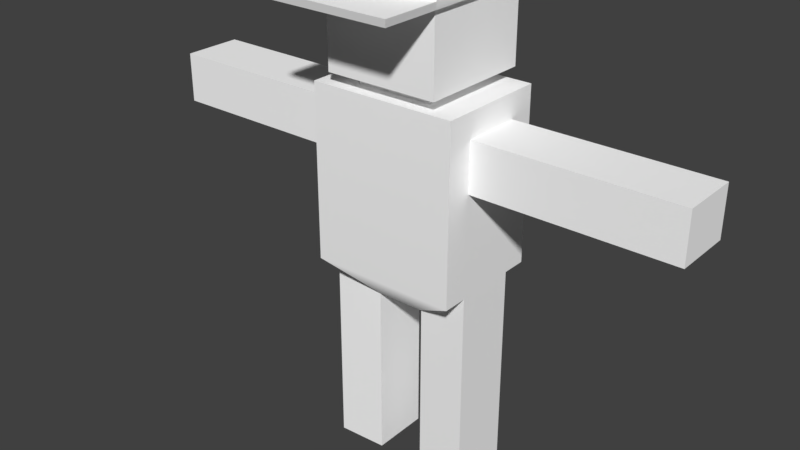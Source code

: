 # Source: boyStanding.blend  (saved by Blender 2.78.0; exported with 4.5.12 LTS)
import bpy
from mathutils import Matrix  # noqa: F401  (used for matrix-valued properties, if any)

bpy.ops.wm.read_factory_settings(use_empty=True)
scene = bpy.context.scene
scene.name = 'Scene'

# ---- collections
col_collection_1 = bpy.data.collections.new('Collection 1'); scene.collection.children.link(col_collection_1)

# ---- materials (node trees are filled in below, after node groups)
mat_boytex = bpy.data.materials.new('boyTex')
mat_boytex.alpha_threshold = 0.0
mat_boytex.use_transparent_shadow = False
mat_boytex.diffuse_color = (1.0, 1.0, 1.0, 1.0)
mat_boytex.specular_color = (0.0, 0.0, 0.0)
mat_boytex.roughness = 0.5
mat_boytex.specular_intensity = 0.0

# ---- material node trees

# ---- world
world_world = bpy.data.worlds.new('World'); scene.world = world_world
world_world.color = (0.05088, 0.05088, 0.05088)
world_world.use_sun_shadow = False
world_world.sun_shadow_jitter_overblur = 0.0
world_world.cycles.sampling_method = 'MANUAL'

# ---- meshes
me_untitled = bpy.data.meshes.new('Untitled')
me_untitled.from_pydata([(-3.0, -3.0, 21.0), (3.0, -3.0, 21.0), (-3.0, 3.0, 21.0), (3.0, 3.0, 21.0), (-2.011, 2.011, 21.0), (2.011, 2.011, 21.0), (2.011, -2.011, 21.0), (-2.011, -2.011, 21.0), (-2.011, 2.011, 20.39), (2.011, 2.011, 20.39), (2.011, -2.011, 20.39), (-2.011, -2.011, 20.39), (-3.914, 3.001, 20.39), (3.914, 3.001, 20.39), (3.914, -3.001, 20.39), (-3.914, -3.001, 20.39), (-3.914, 3.001, 11.16), (3.914, 3.001, 11.16), (3.914, -3.001, 11.16), (-3.914, -3.001, 11.16), (-1.297, 1.638, 9.543), (1.297, 1.638, 9.543), (1.297, -1.638, 9.543), (-1.297, -1.638, 9.543), (3.914, 1.679, 11.16), (3.914, -1.679, 11.16), (1.297, -1.545, 9.543), (1.297, 1.545, 9.543), (-3.914, 1.679, 11.16), (-3.914, -1.679, 11.16), (-1.297, 1.545, 9.543), (-1.297, -1.545, 9.543), (3.914, 1.679, 0.01218), (3.914, -1.679, 0.01218), (1.297, -1.545, 0.01218), (1.297, 1.545, 0.01218), (-3.914, 1.679, 0.01218), (-3.914, -1.679, 0.01218), (-1.297, 1.545, 0.01218), (-1.297, -1.545, 0.01218), (3.914, 1.566, 19.09), (3.914, -1.566, 19.09), (3.914, -1.566, 16.48), (3.914, 1.566, 16.48), (-3.914, 1.566, 19.09), (-3.914, -1.566, 19.09), (-3.914, 1.566, 16.48), (-3.914, -1.566, 16.48), (14.32, 1.566, 19.09), (14.32, -1.566, 19.09), (14.32, -1.566, 16.48), (14.32, 1.566, 16.48), (-14.32, 1.566, 19.09), (-14.32, -1.566, 19.09), (-14.32, 1.566, 16.48), (-14.32, -1.566, 16.48), (-3.0, -3.0, 25.04), (3.0, -3.0, 25.04), (3.0, 3.0, 25.04), (-3.0, 3.0, 25.04), (-9.117, 1.566, 19.09), (-9.117, 1.566, 16.48), (-9.117, -1.566, 16.48), (-9.117, -1.566, 19.09), (9.117, 1.566, 19.09), (9.117, 1.566, 16.48), (9.117, -1.566, 16.48), (9.117, -1.566, 19.09), (-3.914, 1.679, 4.762), (-1.297, 1.545, 4.778), (-1.297, -1.545, 4.778), (-3.914, -1.679, 4.762), (3.914, 1.679, 4.762), (1.297, 1.545, 4.778), (1.297, -1.545, 4.778), (3.914, -1.679, 4.762), (-3.241, -3.241, 25.04), (3.241, -3.241, 25.04), (3.34, -3.34, 25.43), (-3.34, -3.34, 25.43), (3.278, -3.278, 27.27), (3.278, 3.278, 27.27), (-3.278, 3.278, 27.27), (-3.278, -3.278, 27.27), (3.241, 3.241, 25.04), (-3.241, 3.241, 25.04), (-3.241, -6.358, 25.04), (3.241, -6.358, 25.04), (3.34, -6.457, 25.43), (-3.34, -6.457, 25.43), (8.941e-07, -3.278, 27.27), (8.941e-07, 3.278, 27.27), (-3.278, -1.582e-06, 27.27), (3.278, -1.582e-06, 27.27), (-0.6556, -1.582e-06, 27.27), (8.941e-07, 0.6556, 27.27), (0.6556, -1.582e-06, 27.27), (8.941e-07, -0.6556, 27.27), (-0.6556, -1.605e-06, 27.41), (8.941e-07, 0.6556, 27.41), (8.941e-07, -1.605e-06, 27.41), (0.6556, -1.605e-06, 27.41), (8.941e-07, -0.6556, 27.41)], [], [(86, 87, 88, 89), (92, 94, 95, 91, 82), (77, 84, 78), (85, 76, 79), (3, 5, 4, 2), (3, 1, 6, 5), (6, 1, 0, 7), (0, 2, 4, 7), (5, 9, 8, 4), (5, 6, 10, 9), (10, 6, 7, 11), (7, 4, 8, 11), (9, 13, 12, 8), (9, 10, 14, 13), (14, 10, 11, 15), (11, 8, 12, 15), (13, 17, 16, 12), (48, 49, 50, 51), (18, 14, 15, 19), (53, 52, 54, 55), (20, 21, 22, 23), (16, 17, 21, 20), (32, 33, 34, 35), (18, 19, 23, 22), (37, 36, 38, 39), (17, 18, 25, 24), (18, 22, 26, 25), (22, 21, 27, 26), (21, 17, 24, 27), (19, 16, 28, 29), (16, 20, 30, 28), (20, 23, 31, 30), (23, 19, 29, 31), (24, 25, 75, 72), (25, 26, 74, 75), (26, 27, 73, 74), (27, 24, 72, 73), (71, 68, 36, 37), (68, 69, 38, 36), (69, 70, 39, 38), (70, 71, 37, 39), (13, 14, 41, 40), (14, 18, 42, 41), (18, 17, 43, 42), (17, 13, 40, 43), (15, 12, 44, 45), (12, 16, 46, 44), (16, 19, 47, 46), (19, 15, 45, 47), (40, 41, 67, 64), (41, 42, 66, 67), (42, 43, 65, 66), (43, 40, 64, 65), (63, 60, 52, 53), (60, 61, 54, 52), (62, 55, 54, 61, 46, 47), (62, 63, 53, 55), (0, 1, 57, 56), (1, 3, 58, 57), (59, 58, 3, 2), (2, 0, 56, 59), (44, 46, 61, 60), (47, 45, 63, 62), (45, 44, 60, 63), (65, 64, 48, 51), (66, 65, 51, 50), (67, 66, 50, 49), (64, 67, 49, 48), (28, 30, 69, 68), (30, 31, 70, 69), (31, 29, 71, 70), (29, 28, 68, 71), (73, 72, 32, 35), (74, 73, 35, 34), (75, 74, 34, 33), (72, 75, 33, 32), (91, 85, 82), (78, 84, 81, 93), (79, 90, 83), (92, 79, 83), (56, 57, 77, 76), (57, 58, 84, 77), (59, 56, 76, 85), (58, 59, 85, 84), (76, 77, 87, 86), (77, 78, 88, 87), (78, 79, 89, 88), (79, 76, 86, 89), (90, 78, 80), (95, 96, 93, 81, 91), (91, 84, 85), (81, 84, 91), (79, 78, 90), (90, 97, 94, 92, 83), (80, 93, 96, 97, 90), (78, 93, 80), (85, 79, 92, 82), (99, 98, 100), (100, 101, 99), (102, 101, 100), (98, 102, 100), (95, 94, 98, 99), (96, 95, 99, 101), (97, 96, 101, 102), (94, 97, 102, 98)])
me_untitled.polygons.foreach_set('use_smooth', [True] * 105)
_k = set([(0, 1), (0, 2), (0, 56), (1, 3), (1, 57), (2, 3), (2, 59), (3, 58), (4, 5), (4, 7), (4, 8), (5, 6), (5, 9), (6, 7), (6, 10), (7, 11), (8, 9), (8, 11), (9, 10), (10, 11), (12, 13), (12, 15), (12, 16), (13, 14), (13, 17), (14, 15), (14, 18), (15, 19), (16, 19), (16, 20), (16, 28), (17, 18), (17, 21), (17, 24), (18, 22), (18, 25), (19, 23), (19, 29), (20, 21), (20, 30), (21, 27), (22, 23), (22, 26), (23, 31), (24, 25), (24, 27), (24, 72), (25, 26), (25, 75), (26, 27), (26, 74), (27, 73), (28, 29), (28, 30), (28, 68), (29, 31), (29, 71), (30, 31), (30, 69), (31, 70), (32, 33), (32, 35), (32, 72), (33, 34), (33, 75), (34, 35), (34, 74), (35, 73), (36, 37), (36, 38), (36, 68), (37, 39), (37, 71), (38, 39), (38, 69), (39, 70), (40, 41), (40, 43), (40, 64), (41, 42), (41, 67), (42, 43), (42, 66), (43, 65), (44, 45), (44, 46), (44, 60), (45, 47), (45, 63), (46, 47), (46, 61), (47, 62), (48, 49), (48, 51), (48, 64), (49, 50), (49, 67), (50, 51), (50, 66), (51, 65), (52, 53), (52, 54), (52, 60), (53, 55), (53, 63), (54, 55), (54, 61), (55, 62), (56, 57), (56, 59), (57, 58), (58, 59), (76, 79), (76, 85), (76, 86), (77, 78), (77, 84), (77, 87), (78, 79), (78, 80), (78, 88), (79, 83), (79, 89), (80, 90), (80, 93), (81, 84), (81, 91), (81, 93), (82, 85), (82, 91), (82, 92), (83, 90), (83, 92), (84, 85), (86, 87), (86, 89), (87, 88), (88, 89), (94, 95), (94, 97), (94, 98), (95, 96), (95, 99), (96, 97), (96, 101), (97, 102), (98, 99), (98, 102), (99, 101), (101, 102)])
me_untitled.attributes.new('sharp_edge', 'BOOLEAN', 'EDGE').data.foreach_set('value', [ (min(e.vertices), max(e.vertices)) in _k for e in me_untitled.edges])
_uv = me_untitled.uv_layers.new(name='map1')
_uv.uv.foreach_set('vector', [0.019, 0.7626, 0.2364, 0.7626, 0.2398, 0.7757, 0.01565, 0.7757, 0.03412, 0.6706, 0.0944, 0.6706, 0.1095, 0.6857, 0.1095, 0.746, 0.03412, 0.746, 0.1025, 0.4512, 0.2359, 0.4512, 0.1005, 0.4592, 0.2359, 0.4512, 0.1025, 0.4512, 0.1005, 0.4592, 0.7304, 0.2241, 0.7088, 0.2024, 0.6207, 0.2024, 0.599, 0.2241, 0.8904, 0.2712, 0.6218, 0.2722, 0.6663, 0.3163, 0.8463, 0.3156, 0.4057, 0.9786, 0.4301, 0.9786, 0.2818, 0.9786, 0.3062, 0.9786, 0.6232, 0.2712, 0.8907, 0.2718, 0.8465, 0.3159, 0.6671, 0.3155, 0.2945, 0.3811, 0.2945, 0.3705, 0.2241, 0.3705, 0.2241, 0.3811, 0.4057, 0.9786, 0.4057, 0.9786, 0.4057, 0.9635, 0.4057, 0.9635, 0.4057, 0.9635, 0.4057, 0.9786, 0.3062, 0.9786, 0.3062, 0.9635, 0.3062, 0.9786, 0.3062, 0.9786, 0.3062, 0.9635, 0.3062, 0.9635, 0.4803, 0.179, 0.5085, 0.1937, 0.3923, 0.1937, 0.4205, 0.179, 0.4803, 0.179, 0.4803, 0.1193, 0.5085, 0.1046, 0.5085, 0.1937, 0.5085, 0.1046, 0.4803, 0.1193, 0.4205, 0.1193, 0.3923, 0.1046, 0.4205, 0.1193, 0.4205, 0.179, 0.3923, 0.1937, 0.3923, 0.1046, 0.3278, 0.3705, 0.3278, 0.209, 0.1908, 0.209, 0.1908, 0.3705, 0.5714, 0.3984, 0.5714, 0.3984, 0.5714, 0.3452, 0.5714, 0.3452, 0.4527, 0.7354, 0.4527, 0.9635, 0.2592, 0.9635, 0.2592, 0.7354, 0.5728, 0.2745, 0.5728, 0.2745, 0.5727, 0.3279, 0.5727, 0.3279, 0.3239, 0.6955, 0.388, 0.6955, 0.388, 0.6955, 0.3239, 0.6955, 0.1908, 0.209, 0.3278, 0.209, 0.282, 0.1807, 0.2366, 0.1807, 0.3857, 0.4635, 0.3857, 0.4635, 0.3692, 0.4635, 0.3692, 0.4635, 0.4527, 0.7354, 0.2592, 0.7354, 0.3239, 0.6955, 0.388, 0.6955, 0.3362, 0.4635, 0.3362, 0.4635, 0.3528, 0.4635, 0.3528, 0.4635, 0.4527, 0.7354, 0.4527, 0.7354, 0.4527, 0.7354, 0.4527, 0.7354, 0.4527, 0.7354, 0.388, 0.6955, 0.388, 0.6955, 0.4527, 0.7354, 0.388, 0.6955, 0.388, 0.6955, 0.388, 0.6955, 0.388, 0.6955, 0.282, 0.1807, 0.3278, 0.209, 0.3278, 0.209, 0.282, 0.1807, 0.2592, 0.7354, 0.2592, 0.7354, 0.2592, 0.7354, 0.2592, 0.7354, 0.1908, 0.209, 0.2366, 0.1807, 0.2366, 0.1807, 0.1908, 0.209, 0.3239, 0.6955, 0.3239, 0.6955, 0.3239, 0.6955, 0.3239, 0.6955, 0.3239, 0.6955, 0.2592, 0.7354, 0.2592, 0.7354, 0.3239, 0.6955, 0.4527, 0.7354, 0.4527, 0.7354, 0.4527, 0.5773, 0.4527, 0.5773, 0.4527, 0.7354, 0.388, 0.6955, 0.388, 0.5777, 0.4527, 0.5773, 0.388, 0.6955, 0.388, 0.6955, 0.388, 0.5777, 0.388, 0.5777, 0.282, 0.1807, 0.3278, 0.209, 0.3278, 0.09704, 0.282, 0.09731, 0.2592, 0.5773, 0.2592, 0.5773, 0.2592, 0.4599, 0.2592, 0.4599, 0.1908, 0.09704, 0.2366, 0.09731, 0.2366, 0.01392, 0.1908, 0.01392, 0.3239, 0.5777, 0.3239, 0.5777, 0.3239, 0.4599, 0.3239, 0.4599, 0.3239, 0.5777, 0.2592, 0.5773, 0.2592, 0.4599, 0.3239, 0.4599, 0.4527, 0.9635, 0.4527, 0.9635, 0.4527, 0.9316, 0.4527, 0.9316, 0.4527, 0.9635, 0.4527, 0.7354, 0.4527, 0.867, 0.4527, 0.9316, 0.4527, 0.7354, 0.4527, 0.7354, 0.4527, 0.867, 0.4527, 0.867, 0.4527, 0.7354, 0.4527, 0.9635, 0.4527, 0.9316, 0.4527, 0.867, 0.2592, 0.9635, 0.2592, 0.9635, 0.2592, 0.9316, 0.2592, 0.9316, 0.2592, 0.9635, 0.2592, 0.7354, 0.2592, 0.867, 0.2592, 0.9316, 0.2592, 0.7354, 0.2592, 0.7354, 0.2592, 0.867, 0.2592, 0.867, 0.2592, 0.7354, 0.2592, 0.9635, 0.2592, 0.9316, 0.2592, 0.867, 0.3598, 0.3984, 0.3598, 0.3984, 0.4656, 0.3984, 0.4656, 0.3984, 0.3598, 0.3984, 0.3598, 0.3452, 0.4656, 0.3452, 0.4656, 0.3984, 0.3598, 0.3452, 0.3598, 0.3452, 0.4656, 0.3452, 0.4656, 0.3452, 0.3598, 0.3452, 0.3598, 0.3984, 0.4656, 0.3984, 0.4656, 0.3452, 0.4664, 0.2744, 0.4664, 0.2744, 0.5728, 0.2745, 0.5728, 0.2745, 0.4664, 0.2744, 0.4664, 0.3278, 0.5727, 0.3279, 0.5728, 0.2745, 0.4664, 0.3278, 0.5727, 0.3279, 0.5727, 0.3279, 0.4664, 0.3278, 0.36, 0.3277, 0.36, 0.3277, 0.4664, 0.3278, 0.4664, 0.2744, 0.5728, 0.2745, 0.5727, 0.3279, 0.5319, 0.5143, 0.9894, 0.5143, 0.9894, 0.8228, 0.5319, 0.8228, 0.5956, 0.2716, 0.9036, 0.2716, 0.9036, 0.4793, 0.5956, 0.4793, 0.5932, 0.2321, 0.8998, 0.2321, 0.8998, 0.02534, 0.5932, 0.02534, 0.9036, 0.2716, 0.5956, 0.2716, 0.5956, 0.4793, 0.9036, 0.4793, 0.3601, 0.2742, 0.36, 0.3277, 0.4664, 0.3278, 0.4664, 0.2744, 0.36, 0.3277, 0.3601, 0.2742, 0.4664, 0.2744, 0.4664, 0.3278, 0.3601, 0.2742, 0.3601, 0.2742, 0.4664, 0.2744, 0.4664, 0.2744, 0.4656, 0.3452, 0.4656, 0.3984, 0.5714, 0.3984, 0.5714, 0.3452, 0.4656, 0.3452, 0.4656, 0.3452, 0.5714, 0.3452, 0.5714, 0.3452, 0.4656, 0.3984, 0.4656, 0.3452, 0.5714, 0.3452, 0.5714, 0.3984, 0.4656, 0.3984, 0.4656, 0.3984, 0.5714, 0.3984, 0.5714, 0.3984, 0.1908, 0.209, 0.2366, 0.1807, 0.2366, 0.09731, 0.1908, 0.09704, 0.3239, 0.6955, 0.3239, 0.6955, 0.3239, 0.5777, 0.3239, 0.5777, 0.3239, 0.6955, 0.2592, 0.7354, 0.2592, 0.5773, 0.3239, 0.5777, 0.2592, 0.7354, 0.2592, 0.7354, 0.2592, 0.5773, 0.2592, 0.5773, 0.282, 0.09731, 0.3278, 0.09704, 0.3278, 0.01392, 0.282, 0.01392, 0.388, 0.5777, 0.388, 0.5777, 0.388, 0.4599, 0.388, 0.4599, 0.4527, 0.5773, 0.388, 0.5777, 0.388, 0.4599, 0.4527, 0.4599, 0.4527, 0.5773, 0.4527, 0.5773, 0.4527, 0.4599, 0.4527, 0.4599, 0.1125, 0.4186, 0.06001, 0.3571, 0.06001, 0.4186, 0.1005, 0.4592, 0.2359, 0.4512, 0.2367, 0.4971, 0.1692, 0.4971, 0.01565, 0.7757, 0.1277, 0.8375, 0.01775, 0.8375, 0.1692, 0.4971, 0.1005, 0.4592, 0.1018, 0.4971, 0.0405, 0.6016, 0.1784, 0.6016, 0.184, 0.5961, 0.03497, 0.5961, 0.1784, 0.6016, 0.1784, 0.7396, 0.184, 0.7451, 0.184, 0.5961, 0.0405, 0.7396, 0.0405, 0.6016, 0.03497, 0.5961, 0.03497, 0.7451, 0.1784, 0.7396, 0.0405, 0.7396, 0.03497, 0.7451, 0.184, 0.7451, 0.03497, 0.5961, 0.184, 0.5961, 0.184, 0.5245, 0.03497, 0.5245, 0.205, 0.8543, 0.2004, 0.8724, 0.05629, 0.8724, 0.0609, 0.8543, 0.1863, 0.5938, 0.03268, 0.5938, 0.03268, 0.5222, 0.1863, 0.5222, 0.2004, 0.8724, 0.205, 0.8543, 0.0609, 0.8543, 0.05629, 0.8724, 0.1277, 0.8375, 0.2398, 0.7757, 0.2377, 0.8375, 0.1095, 0.6857, 0.1245, 0.6706, 0.1848, 0.6706, 0.1848, 0.746, 0.1095, 0.746, 0.1125, 0.4186, 0.165, 0.3571, 0.06001, 0.3571, 0.165, 0.4186, 0.165, 0.3571, 0.1125, 0.4186, 0.01565, 0.7757, 0.2398, 0.7757, 0.1277, 0.8375, 0.1095, 0.5953, 0.1095, 0.6555, 0.0944, 0.6706, 0.03412, 0.6706, 0.03412, 0.5953, 0.1848, 0.5953, 0.1848, 0.6706, 0.1245, 0.6706, 0.1095, 0.6555, 0.1095, 0.5953, 0.1005, 0.4592, 0.1692, 0.4971, 0.1018, 0.4971, 0.2359, 0.4512, 0.1005, 0.4592, 0.1692, 0.4971, 0.2367, 0.4971, 0.1285, 0.9975, 0.06659, 0.9356, 0.1285, 0.9356, 0.1285, 0.9356, 0.1904, 0.9356, 0.1285, 0.9975, 0.1285, 0.8737, 0.1904, 0.9356, 0.1285, 0.9356, 0.06659, 0.9356, 0.1285, 0.8737, 0.1285, 0.9356, 0.1285, 0.9975, 0.06659, 0.9356, 0.06659, 0.9356, 0.1285, 0.9975, 0.1904, 0.9356, 0.1285, 0.9975, 0.1285, 0.9975, 0.1904, 0.9356, 0.1285, 0.8737, 0.1904, 0.9356, 0.1904, 0.9356, 0.1285, 0.8737, 0.06659, 0.9356, 0.1285, 0.8737, 0.1285, 0.8737, 0.06659, 0.9356])
me_untitled.materials.append(mat_boytex)
me_untitled.use_remesh_preserve_volume = False
me_untitled.use_remesh_preserve_attributes = False
me_untitled.use_mirror_vertex_groups = False
me_untitled.update()
me_untitled.normals_split_custom_set([tuple(v) for v in zip(*[iter([0.0, -0.969, -0.2472, 0.0, -0.969, -0.2472, 0.0, -0.969, -0.2472, 0.0, -0.969, -0.2472, 0.0, 0.0, 1.0, 0.0, 0.0, 1.0, 0.0, 0.0, 1.0, 0.0, 0.0, 1.0, 0.0, 0.0, 1.0, 0.969, 0.0, -0.2472, 0.9999, 0.009975, -0.00333, 0.9995, 0.005537, -0.02993, -0.9999, 0.009975, -0.00333, -0.969, 0.0, -0.2472, -0.9995, 0.00554, -0.02993, 7.7e-07, 0.0, -1.0, 7.7e-07, 0.0, -1.0, -1.54e-06, 0.0, -1.0, -1.54e-06, 0.0, -1.0, 7.7e-07, 0.0, -1.0, 7.7e-07, 0.0, -1.0, 7.7e-07, 0.0, -1.0, 7.7e-07, 0.0, -1.0, 7.7e-07, 0.0, -1.0, 7.7e-07, 0.0, -1.0, -1.54e-06, 0.0, -1.0, -1.54e-06, 0.0, -1.0, -1.54e-06, 0.0, -1.0, -1.54e-06, 0.0, -1.0, -1.54e-06, 0.0, -1.0, -1.54e-06, 0.0, -1.0, 0.0, 1.0, 0.0, 0.0, 1.0, 0.0, 0.0, 1.0, 0.0, 0.0, 1.0, 0.0, 1.0, 0.0, 0.0, 1.0, 0.0, 0.0, 1.0, 0.0, 0.0, 1.0, 0.0, 0.0, 0.0, -1.0, 0.0, 0.0, -1.0, 0.0, 0.0, -1.0, 0.0, 0.0, -1.0, 0.0, -1.0, 0.0, 0.0, -1.0, 0.0, 0.0, -1.0, 0.0, 0.0, -1.0, 0.0, 0.0, 0.0, 0.0, 1.0, 0.0, 0.0, 1.0, 0.0, 0.0, 1.0, 0.0, 0.0, 1.0, 0.0, 0.0, 1.0, 0.0, 0.0, 1.0, 0.0, 0.0, 1.0, 0.0, 0.0, 1.0, 0.0, 0.0, 1.0, 0.0, 0.0, 1.0, 0.0, 0.0, 1.0, 0.0, 0.0, 1.0, 0.0, 0.0, 1.0, 0.0, 0.0, 1.0, 0.0, 0.0, 1.0, 0.0, 0.0, 1.0, 0.0, 1.0, 1.584e-07, -2.064e-06, 0.9992, -0.04045, 0.0, 0.9992, -0.04045, 0.0, 1.0, 1.584e-07, 1.0, 0.0, 0.0, 1.0, 0.0, 0.0, 1.0, 0.0, 0.0, 1.0, 0.0, 0.0, 0.0, -0.9992, -0.04045, 0.0, -1.0, -1.584e-07, 0.0, -1.0, -1.584e-07, 2.027e-06, -0.9992, -0.04045, -1.0, 0.0, 0.0, -1.0, 0.0, 0.0, -1.0, 0.0, 0.0, -1.0, 0.0, 0.0, 0.0, 0.0, -1.0, 0.0, 0.0, -1.0, 0.0, 0.0, -1.0, 0.0, 0.0, -1.0, 0.0, 0.9992, -0.04045, -2.064e-06, 0.9992, -0.04045, 0.0, 0.7643, -0.6449, 0.0, 0.7643, -0.6449, -1.093e-06, 1.629e-07, -1.0, -1.093e-06, 1.629e-07, -1.0, -1.093e-06, 1.629e-07, -1.0, -1.093e-06, 1.629e-07, -1.0, 0.0, -0.9992, -0.04045, 2.027e-06, -0.9992, -0.04045, 0.0, -0.7643, -0.6449, 0.0, -0.7643, -0.6449, 1.093e-06, 1.629e-07, -1.0, 1.093e-06, 1.629e-07, -1.0, 1.093e-06, 1.629e-07, -1.0, 1.093e-06, 1.629e-07, -1.0, 0.0, 0.0, 1.0, 0.0, 0.0, 1.0, 0.0, 0.0, 1.0, 0.0, 0.0, 1.0, 0.5252, 4.381e-07, -0.851, 0.5252, 4.381e-07, -0.851, 0.5252, 4.381e-07, -0.851, 0.5252, 4.381e-07, -0.851, 0.0, 0.0, -1.0, 0.0, 0.0, -1.0, -0.2706, 0.2706, -0.9239, -0.2706, 0.2706, -0.9239, 0.5252, 6.572e-07, -0.851, 0.5252, 6.572e-07, -0.851, 0.5252, 6.572e-07, -0.851, 0.5252, 6.572e-07, -0.851, 0.0, 0.0, 1.0, 0.0, 0.0, 1.0, 0.0, 0.0, 1.0, 0.0, 0.0, 1.0, -0.5252, 6.572e-07, -0.851, -0.5252, 6.572e-07, -0.851, -0.5252, 6.572e-07, -0.851, -0.5252, 6.572e-07, -0.851, 0.0, 0.0, -1.0, 0.0, 0.0, -1.0, 0.0, 0.0, 1.0, 0.0, 0.0, 1.0, -0.5252, 4.381e-07, -0.851, -0.5252, 4.381e-07, -0.851, -0.5252, 4.381e-07, -0.851, -0.5252, 4.381e-07, -0.851, 1.0, 3.836e-09, 0.0, 1.0, 3.836e-09, 0.0, 1.0, 5.431e-08, 0.0, 1.0, 5.431e-08, 0.0, -0.05126, -0.9987, -1.63e-07, -0.05126, -0.9987, -1.63e-07, -0.05126, -0.9987, -1.58e-07, -0.05126, -0.9987, -1.58e-07, -1.0, 1.923e-08, 0.0, -1.0, 1.923e-08, 0.0, -1.0, -6.246e-10, 0.0, -1.0, -6.247e-10, 0.0, -0.05126, 0.9987, 1.304e-07, -0.05126, 0.9987, 1.304e-07, -0.05126, 0.9987, 1.61e-07, -0.05126, 0.9987, 1.607e-07, -1.0, 5.431e-08, 0.0, -1.0, 5.431e-08, 0.0, -1.0, 1.048e-07, 0.0, -1.0, 1.048e-07, 0.0, 0.05126, 0.9987, 1.58e-07, 0.05126, 0.9987, 1.58e-07, 0.05126, 0.9987, 1.53e-07, 0.05126, 0.9987, 1.53e-07, 1.0, -6.248e-10, 0.0, 1.0, -6.248e-10, 0.0, 1.0, 1.191e-08, 0.0, 1.0, 1.191e-08, 0.0, 0.05126, -0.9987, -1.58e-07, 0.05126, -0.9987, -1.58e-07, 0.05126, -0.9987, -1.53e-07, 0.05126, -0.9987, -1.53e-07, 1.0, -1.795e-07, -1.722e-07, 1.0, 2.393e-07, -1.722e-07, 1.0, 2.194e-07, -1.885e-07, 1.0, -1.646e-07, -1.885e-07, 1.0, 2.393e-07, -1.722e-07, 1.0, 7.525e-08, 7.457e-08, 1.0, 2.741e-07, 3.487e-08, 1.0, 2.194e-07, -1.885e-07, 1.0, 7.525e-08, 7.457e-08, 1.0, -5.644e-08, 7.457e-08, 1.0, -2.056e-07, 3.487e-08, 1.0, 2.741e-07, 3.487e-08, 1.0, -5.644e-08, 7.457e-08, 1.0, -1.795e-07, -1.722e-07, 1.0, -1.646e-07, -1.885e-07, 1.0, -2.056e-07, 3.487e-08, -1.0, -1.197e-07, 0.0, -1.0, 1.197e-07, 0.0, -1.0, 1.097e-07, 0.0, -1.0, -1.097e-07, 0.0, -1.0, 1.197e-07, 0.0, -1.0, 3.763e-08, 0.0, -1.0, 1.371e-07, 0.0, -1.0, 1.097e-07, 0.0, -1.0, 3.763e-08, 0.0, -1.0, -3.763e-08, 0.0, -1.0, -1.371e-07, 0.0, -1.0, 1.371e-07, 0.0, -1.0, -3.763e-08, 0.0, -1.0, -1.197e-07, 0.0, -1.0, -1.097e-07, 0.0, -1.0, -1.371e-07, 0.0, 0.0, 0.0, 1.0, 0.0, 0.0, 1.0, 0.0, 0.0, 1.0, 0.0, 0.0, 1.0, 0.0, -1.0, -1.402e-07, 0.0, -1.0, -1.402e-07, 0.0, -1.0, -1.052e-07, 0.0, -1.0, -1.052e-07, 0.0, 0.0, -1.0, 0.0, 0.0, -1.0, 0.0, 0.0, -1.0, 0.0, 0.0, -1.0, 0.0, 1.0, 1.402e-07, 0.0, 1.0, 1.402e-07, 0.0, 1.0, 1.402e-07, 0.0, 1.0, 1.402e-07, 0.0, 0.0, 1.0, 0.0, 0.0, 1.0, 0.0, 0.0, 1.0, 0.0, 0.0, 1.0, 0.0, 1.0, 1.402e-07, 0.0, 1.0, 1.402e-07, 0.0, 1.0, 1.402e-07, 0.0, 1.0, 1.402e-07, 0.0, 0.0, -1.0, 0.0, 0.0, -1.0, 0.0, 0.0, -1.0, 0.0, 0.0, -1.0, 0.0, 0.0, -1.0, 0.0, 0.0, -1.0, 0.0, -1.0, -1.402e-07, 0.0, -1.0, -1.402e-07, 0.0, -1.0, -1.402e-07, 0.0, -1.0, -1.402e-07, 0.0, -1.0, -1.571e-07, 0.0, -1.0, -1.571e-07, 0.0, -1.0, -1.571e-07, 0.0, -1.0, -1.571e-07, 1.0, 0.0, 0.0, 1.0, 0.0, 0.0, 1.0, 0.0, 0.0, 1.0, 0.0, 0.0, 0.0, 1.0, 7.855e-08, 0.0, 1.0, 7.855e-08, 0.0, 1.0, 7.855e-08, 0.0, 1.0, 7.855e-08, -1.0, 0.0, 0.0, -1.0, 0.0, 0.0, -1.0, 0.0, 0.0, -1.0, 0.0, 0.0, 0.0, 1.0, 1.402e-07, 0.0, 1.0, 1.402e-07, 0.0, 1.0, 1.402e-07, 0.0, 1.0, 1.402e-07, 0.0, -1.0, -1.402e-07, 0.0, -1.0, -1.402e-07, 0.0, -1.0, -1.402e-07, 0.0, -1.0, -1.402e-07, 0.0, 0.0, 1.0, 0.0, 0.0, 1.0, 0.0, 0.0, 1.0, 0.0, 0.0, 1.0, 0.0, 1.0, 1.402e-07, 0.0, 1.0, 1.402e-07, 0.0, 1.0, 1.402e-07, 0.0, 1.0, 1.402e-07, 0.0, 0.0, -1.0, 0.0, 0.0, -1.0, 0.0, 0.0, -1.0, 0.0, 0.0, -1.0, 0.0, -1.0, -1.052e-07, 0.0, -1.0, -1.052e-07, 0.0, -1.0, -7.01e-08, 0.0, -1.0, -7.01e-08, 0.0, 0.0, 1.0, 0.0, 0.0, 1.0, 0.0, 0.0, 1.0, 0.0, 0.0, 1.0, 0.05126, 0.9987, 1.63e-07, 0.05126, 0.9987, 1.63e-07, 0.05126, 0.9987, 1.58e-07, 0.05126, 0.9987, 1.58e-07, 1.0, -1.316e-08, 0.0, 1.0, -1.316e-08, 0.0, 1.0, -6.248e-10, 0.0, 1.0, -6.248e-10, 0.0, 0.05126, -0.9987, -1.63e-07, 0.05126, -0.9987, -1.63e-07, 0.05126, -0.9987, -1.58e-07, 0.05126, -0.9987, -1.58e-07, -1.0, 3.836e-09, 0.0, -1.0, 3.836e-09, 0.0, -1.0, 5.431e-08, 0.0, -1.0, 5.431e-08, 0.0, -0.05126, 0.9987, 1.607e-07, -0.05126, 0.9987, 1.61e-07, -0.05126, 0.9987, 1.912e-07, -0.05126, 0.9987, 1.912e-07, -1.0, -6.247e-10, 0.0, -1.0, -6.246e-10, 0.0, -1.0, -2.048e-08, 0.0, -1.0, -2.048e-08, 0.0, -0.05126, -0.9987, -1.58e-07, -0.05126, -0.9987, -1.58e-07, -0.05126, -0.9987, -1.53e-07, -0.05126, -0.9987, -1.53e-07, 1.0, 5.431e-08, 0.0, 1.0, 5.431e-08, 0.0, 1.0, 1.048e-07, 0.0, 1.0, 1.048e-07, 0.0, 0.0, 0.9999, -0.01668, 0.0, 0.9999, -0.01668, 0.0, 0.9999, -0.01668, 0.9995, 0.005537, -0.02993, 0.9999, 0.009975, -0.00333, 0.9999, 0.01002, -0.002122, 1.0, 0.009494, -0.0002174, 0.0, -0.9994, 0.03391, 0.0, -0.9994, 0.03391, 0.0, -0.9994, 0.03391, -1.0, 0.009494, -0.0002174, -0.9995, 0.00554, -0.02993, -0.9994, 0.0, 0.03391, 5.082e-06, 0.0, -1.0, -5.082e-06, 0.0, -1.0, -2.541e-06, 3.06e-07, -1.0, 2.541e-06, 3.06e-07, -1.0, -5.082e-06, 0.0, -1.0, -5.082e-06, 0.0, -1.0, -5.082e-06, 0.0, -1.0, -2.541e-06, 3.06e-07, -1.0, 5.082e-06, 0.0, -1.0, 5.082e-06, 0.0, -1.0, 2.541e-06, 3.06e-07, -1.0, 5.082e-06, 0.0, -1.0, -5.082e-06, 0.0, -1.0, 5.082e-06, 0.0, -1.0, 5.082e-06, 0.0, -1.0, -5.082e-06, 0.0, -1.0, 2.541e-06, 3.06e-07, -1.0, -2.541e-06, 3.06e-07, -1.0, 0.0, 6.119e-07, -1.0, 0.0, 6.119e-07, -1.0, 0.969, 9.487e-08, -0.2472, 0.969, 9.487e-08, -0.2472, 0.969, 9.487e-08, -0.2472, 0.969, 9.487e-08, -0.2472, 0.0, -6.119e-07, 1.0, 0.0, -6.119e-07, 1.0, 0.0, -6.119e-07, 1.0, 0.0, -6.119e-07, 1.0, -0.969, 9.487e-08, -0.2472, -0.969, 9.487e-08, -0.2472, -0.969, 9.487e-08, -0.2472, -0.969, 9.487e-08, -0.2472, 0.0, -0.9994, 0.03391, 0.0, -0.9994, 0.03391, 0.0, -0.9994, 0.03391, 0.0, 0.0, 1.0, 3.623e-07, 0.0, 1.0, 3.623e-07, 0.0, 1.0, 0.0, 0.0, 1.0, 0.0, 0.0, 1.0, 0.0, 0.9999, -0.01668, 0.0, 0.9999, -0.01668, 0.0, 0.9999, -0.01668, 0.0, 0.9999, -0.01668, 0.0, 0.9999, -0.01668, 0.0, 0.9999, -0.01668, 0.0, -0.9994, 0.03391, 0.0, -0.9994, 0.03391, 0.0, -0.9994, 0.03391, 3.623e-07, 0.0, 1.0, 3.623e-07, 0.0, 1.0, 0.0, 0.0, 1.0, 0.0, 0.0, 1.0, 0.0, 0.0, 1.0, 7.246e-07, 0.0, 1.0, 3.623e-07, 0.0, 1.0, 3.623e-07, 0.0, 1.0, 3.623e-07, 0.0, 1.0, 3.623e-07, 0.0, 1.0, 0.9995, 0.005537, -0.02993, 1.0, 0.009494, -0.0002174, 0.9994, 0.0, 0.03391, -0.9999, 0.009975, -0.00333, -0.9995, 0.00554, -0.02993, -1.0, 0.009494, -0.0002174, -0.9999, 0.01002, -0.002122, 0.0, 0.0, 1.0, 0.0, 0.0, 1.0, 0.0, 0.0, 1.0, 0.0, 0.0, 1.0, 0.0, 0.0, 1.0, 0.0, 0.0, 1.0, 0.0, 0.0, 1.0, 0.0, 0.0, 1.0, 0.0, 0.0, 1.0, 0.0, 0.0, 1.0, 0.0, 0.0, 1.0, 0.0, 0.0, 1.0, -0.7071, 0.7071, 0.0, -0.7071, 0.7071, 0.0, -0.7071, 0.7071, 0.0, -0.7071, 0.7071, 0.0, 0.7071, 0.7071, 0.0, 0.7071, 0.7071, 0.0, 0.7071, 0.7071, 0.0, 0.7071, 0.7071, 0.0, 0.7071, -0.7071, 0.0, 0.7071, -0.7071, 0.0, 0.7071, -0.7071, 0.0, 0.7071, -0.7071, 0.0, -0.7071, -0.7071, 0.0, -0.7071, -0.7071, 0.0, -0.7071, -0.7071, 0.0, -0.7071, -0.7071, 0.0])] * 3)])
arm_armature = bpy.data.armatures.new('Armature')  # bones are not reproduced

# ---- objects
ob_armature = bpy.data.objects.new('Armature', arm_armature)
ob_boystanding = bpy.data.objects.new('BoyStanding', me_untitled)

# ---- transforms, parenting, visibility, modifiers, constraints
ob_armature.location = (0.0, 0.0, 0.0)
ob_armature.lineart.crease_threshold = 0.0
ob_boystanding.parent = ob_armature
ob_boystanding.location = (0.0, 0.0, 0.0)
ob_boystanding.color = (0.8, 0.8, 0.8, 1.0)
ob_boystanding.lineart.crease_threshold = 0.0
_vg = ob_boystanding.vertex_groups.new(name='joint1')
for _i, _w in zip([0, 1, 2, 3, 4, 5, 6, 7, 8, 9, 10, 11, 12, 13, 14, 15, 16, 17, 18, 19, 20, 21, 22, 23, 24, 25, 26, 27, 28, 29, 30, 31, 40, 43, 44, 45, 46, 47, 56, 57, 58, 59, 76, 77, 78, 79, 80, 81, 82, 83, 84, 85, 86, 87, 88, 89, 90, 91, 92, 93, 94, 95, 96, 97, 98, 99, 100, 101, 102], [0.2978, 0.3376, 0.3396, 0.3031, 0.4875, 0.4343, 0.4856, 0.4321, 1.0, 1.0, 1.0, 1.0, 1.0, 1.0, 1.0, 1.0, 1.0, 1.0, 1.0, 1.0, 0.1445, 0.1185, 0.131, 0.1125, 0.1347, 0.1491, 0.07662, 0.07802, 0.156, 0.1352, 0.08479, 0.07225, 1.0, 1.0, 1.0, 1.0, 1.0, 1.0, 0.1548, 0.1594, 0.1575, 0.1543, 0.05932, 0.05749, 0.02496, 0.02463, 0.01587, 0.01198, 0.01114, 0.01079, 0.04544, 0.04448, 0.03412, 0.03411, 0.03134, 0.03262, 0.01252, 0.01452, 0.01369, 0.01472, 0.005004, 0.005017, 0.005601, 0.004705, 0.002447, 0.002541, 0.001797, 0.002673, 0.002546]): _vg.add([_i], _w, 'REPLACE')
_vg = ob_boystanding.vertex_groups.new(name='joint2')
for _i, _w in zip([20, 21, 22, 23, 24, 25, 26, 27, 28, 29, 30, 31], [0.8555, 0.8815, 0.869, 0.8875, 0.8653, 0.8509, 0.9234, 0.922, 0.844, 0.8648, 0.9152, 0.9278]): _vg.add([_i], _w, 'REPLACE')
_vg = ob_boystanding.vertex_groups.new(name='joint3')
_vg.add([68, 69, 70, 71], 1.0, 'REPLACE')
_vg = ob_boystanding.vertex_groups.new(name='joint4')
_vg.add([36, 37, 38, 39], 1.0, 'REPLACE')
_vg = ob_boystanding.vertex_groups.new(name='joint6')
_vg.add([72, 73, 74, 75], 1.0, 'REPLACE')
_vg = ob_boystanding.vertex_groups.new(name='joint7')
_vg.add([32, 33, 34, 35], 1.0, 'REPLACE')
_vg = ob_boystanding.vertex_groups.new(name='joint9')
_vg.add([60, 61, 62, 63], 1.0, 'REPLACE')
_vg = ob_boystanding.vertex_groups.new(name='joint10')
_vg.add([52, 53, 54, 55], 1.0, 'REPLACE')
_vg = ob_boystanding.vertex_groups.new(name='joint12')
_vg.add([64, 65, 66, 67], 1.0, 'REPLACE')
_vg = ob_boystanding.vertex_groups.new(name='joint13')
_vg.add([48, 49, 50, 51], 1.0, 'REPLACE')
_vg = ob_boystanding.vertex_groups.new(name='joint15')
for _i, _w in zip([0, 1, 2, 3, 4, 5, 6, 7, 41, 42, 56, 57, 58, 59, 76, 77, 78, 79, 80, 81, 82, 83, 84, 85, 86, 87, 88, 89, 90, 91, 92, 93, 94, 95, 96, 97, 98, 99, 100, 101, 102], [0.4959, 0.4941, 0.4904, 0.4913, 0.467, 0.4842, 0.4695, 0.486, 1.0, 1.0, 0.494, 0.4913, 0.4898, 0.4924, 0.4897, 0.4879, 0.489, 0.4891, 0.4921, 0.4951, 0.4956, 0.4946, 0.4916, 0.4926, 0.4854, 0.4842, 0.4843, 0.4837, 0.4937, 0.4948, 0.4942, 0.4935, 0.4975, 0.4975, 0.4972, 0.4976, 0.4988, 0.4987, 0.4991, 0.4987, 0.4987]): _vg.add([_i], _w, 'REPLACE')
_vg = ob_boystanding.vertex_groups.new(name='joint16')
for _i, _w in zip([0, 1, 2, 3, 4, 5, 6, 7, 56, 57, 58, 59, 76, 77, 78, 79, 80, 81, 82, 83, 84, 85, 86, 87, 88, 89, 90, 91, 92, 93, 94, 95, 96, 97, 98, 99, 100, 101, 102], [0.2062, 0.1684, 0.1701, 0.2056, 0.04553, 0.08152, 0.04487, 0.08195, 0.3513, 0.3492, 0.3527, 0.3534, 0.4509, 0.4546, 0.4861, 0.4862, 0.4921, 0.4929, 0.4933, 0.4946, 0.463, 0.4629, 0.4805, 0.4817, 0.4843, 0.4837, 0.4937, 0.4907, 0.4921, 0.4918, 0.4975, 0.4975, 0.4972, 0.4976, 0.4988, 0.4987, 0.4991, 0.4987, 0.4987]): _vg.add([_i], _w, 'REPLACE')
_m = ob_boystanding.modifiers.new('Armature', 'ARMATURE')
_m.object = ob_armature

# ---- collection membership
col_collection_1.objects.link(ob_armature)
col_collection_1.objects.link(ob_boystanding)

# ---- scene / render settings (as saved in the file)
scene.frame_start = 1; scene.frame_end = 250; scene.frame_set(1)
scene.render.engine = 'BLENDER_EEVEE_NEXT'
scene.render.resolution_percentage = 50
scene.render.fps = 30
scene.render.dither_intensity = 0.0
scene.cycles.use_denoising = False
scene.cycles.samples = 128
scene.cycles.sampling_pattern = 'TABULATED_SOBOL'
scene.cycles.light_sampling_threshold = 0.0
scene.cycles.use_adaptive_sampling = False
scene.cycles.use_light_tree = False
scene.cycles.blur_glossy = 0.0
scene.cycles.sample_clamp_indirect = 0.0
scene.view_settings.view_transform = 'Standard'
bpy.context.view_layer.update()

# ---- added for rendering (the .blend has no active camera and no usable light): camera, sun
cam_auto = bpy.data.cameras.new('AutoCamera')
cam_auto.lens = 50.0
cam_auto.sensor_width = 36.0
cam_auto.clip_end = 1000.0
ob_auto_camera = bpy.data.objects.new('AutoCamera', cam_auto)
scene.collection.objects.link(ob_auto_camera)
ob_auto_camera.location = (29.8755, -37.4404, 37.6124)
ob_auto_camera.rotation_euler = (1.09748, -7.21219e-08, 0.694738)
scene.camera = ob_auto_camera
light_auto_sun = bpy.data.lights.new('AutoSun', 'SUN')
light_auto_sun.energy = 3.0
light_auto_sun.angle = 0.0523599
ob_auto_sun = bpy.data.objects.new('AutoSun', light_auto_sun)
scene.collection.objects.link(ob_auto_sun)
ob_auto_sun.rotation_euler = (0.872665, 0.174533, 0.523599)
bpy.context.view_layer.update()
